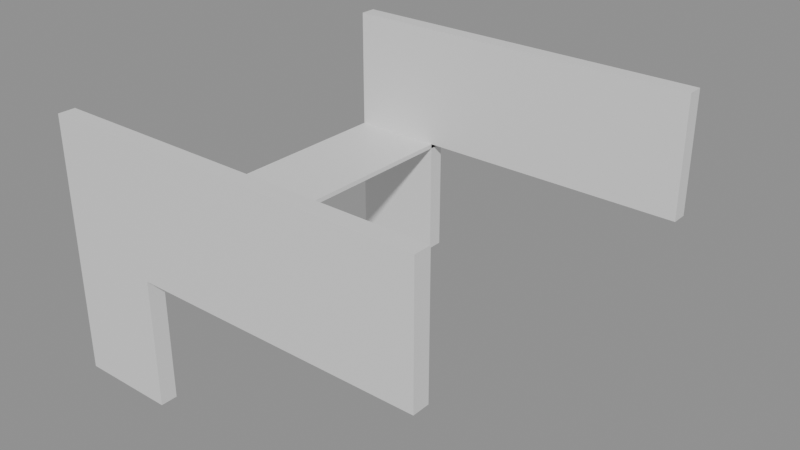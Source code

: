 # Source: building_lego.blend  (saved by Blender 5.0.119; exported with 4.5.12 LTS)
import bpy
from mathutils import Matrix  # noqa: F401  (used for matrix-valued properties, if any)

bpy.ops.wm.read_factory_settings(use_empty=True)
scene = bpy.context.scene
scene.name = 'Scene'

# ---- collections
col_01_paredes_externas = bpy.data.collections.new('01_Paredes_Externas'); scene.collection.children.link(col_01_paredes_externas)
col_03_pisos_escadas = bpy.data.collections.new('03_Pisos_Escadas'); scene.collection.children.link(col_03_pisos_escadas)

# ---- materials (node trees are filled in below, after node groups)
mat_mat_parede_externa = bpy.data.materials.new('Mat_Parede_Externa')
mat_mat_pisos = bpy.data.materials.new('Mat_Pisos')

# ---- material node trees
mat_mat_parede_externa.use_nodes = True; mat_mat_parede_externa.node_tree.nodes.clear()
_N = mat_mat_parede_externa.node_tree.nodes; _L = mat_mat_parede_externa.node_tree.links
n0 = _N.new('ShaderNodeBsdfPrincipled'); n0.name = 'BSDF - Pré-fundamentado'; n0.location = (-200, 100)
n1 = _N.new('ShaderNodeOutputMaterial'); n1.name = 'Saída de material'; n1.location = (200, 100)
_L.new(n0.outputs[0], n1.inputs[0])
n1.is_active_output = True
mat_mat_pisos.use_nodes = True; mat_mat_pisos.node_tree.nodes.clear()
_N = mat_mat_pisos.node_tree.nodes; _L = mat_mat_pisos.node_tree.links
n0 = _N.new('ShaderNodeBsdfPrincipled'); n0.name = 'BSDF - Pré-fundamentado'; n0.location = (-200, 100)
n1 = _N.new('ShaderNodeOutputMaterial'); n1.name = 'Saída de material'; n1.location = (200, 100)
_L.new(n0.outputs[0], n1.inputs[0])
n1.is_active_output = True

# ---- meshes
me_bloco_dungeon_wall_4768_4143_z0 = bpy.data.meshes.new('Bloco_dungeon_wall_4768_4143_z0')
me_bloco_dungeon_wall_4768_4143_z0.from_pydata([(-0.5, -0.175, -1.32), (0.5, -0.175, -1.32), (0.5, 0.175, -1.32), (-0.5, 0.175, -1.32), (-0.5, -0.175, 1.32), (0.5, -0.175, 1.32), (0.5, 0.175, 1.32), (-0.5, 0.175, 1.32)], [], [(0, 1, 2, 3), (4, 7, 6, 5), (0, 4, 5, 1), (2, 6, 7, 3), (0, 3, 7, 4), (1, 5, 6, 2)])
me_bloco_dungeon_wall_4768_4143_z0.materials.append(mat_mat_parede_externa)
me_bloco_dungeon_wall_4768_4143_z0.update()
me_bloco_dungeon_wall_4768_4143_z22 = bpy.data.meshes.new('Bloco_dungeon_wall_4768_4143_z22')
me_bloco_dungeon_wall_4768_4143_z22.from_pydata([(-0.5, -0.175, -1.32), (0.5, -0.175, -1.32), (0.5, 0.175, -1.32), (-0.5, 0.175, -1.32), (-0.5, -0.175, 1.32), (0.5, -0.175, 1.32), (0.5, 0.175, 1.32), (-0.5, 0.175, 1.32)], [], [(0, 1, 2, 3), (4, 7, 6, 5), (0, 4, 5, 1), (2, 6, 7, 3), (0, 3, 7, 4), (1, 5, 6, 2)])
me_bloco_dungeon_wall_4768_4143_z22.materials.append(mat_mat_parede_externa)
me_bloco_dungeon_wall_4768_4143_z22.update()
me_bloco_dungeon_wall_4769_4143_z0 = bpy.data.meshes.new('Bloco_dungeon_wall_4769_4143_z0')
me_bloco_dungeon_wall_4769_4143_z0.from_pydata([(-0.5, -0.175, -1.32), (0.5, -0.175, -1.32), (0.5, 0.175, -1.32), (-0.5, 0.175, -1.32), (-0.5, -0.175, 1.32), (0.5, -0.175, 1.32), (0.5, 0.175, 1.32), (-0.5, 0.175, 1.32)], [], [(0, 1, 2, 3), (4, 7, 6, 5), (0, 4, 5, 1), (2, 6, 7, 3), (0, 3, 7, 4), (1, 5, 6, 2)])
me_bloco_dungeon_wall_4769_4143_z0.materials.append(mat_mat_parede_externa)
me_bloco_dungeon_wall_4769_4143_z0.update()
me_bloco_dungeon_wall_4769_4143_z22 = bpy.data.meshes.new('Bloco_dungeon_wall_4769_4143_z22')
me_bloco_dungeon_wall_4769_4143_z22.from_pydata([(-0.5, -0.175, -1.32), (0.5, -0.175, -1.32), (0.5, 0.175, -1.32), (-0.5, 0.175, -1.32), (-0.5, -0.175, 1.32), (0.5, -0.175, 1.32), (0.5, 0.175, 1.32), (-0.5, 0.175, 1.32)], [], [(0, 1, 2, 3), (4, 7, 6, 5), (0, 4, 5, 1), (2, 6, 7, 3), (0, 3, 7, 4), (1, 5, 6, 2)])
me_bloco_dungeon_wall_4769_4143_z22.materials.append(mat_mat_parede_externa)
me_bloco_dungeon_wall_4769_4143_z22.update()
me_bloco_dungeon_wall_4770_4143_z22 = bpy.data.meshes.new('Bloco_dungeon_wall_4770_4143_z22')
me_bloco_dungeon_wall_4770_4143_z22.from_pydata([(-0.5, -0.175, -1.32), (0.5, -0.175, -1.32), (0.5, 0.175, -1.32), (-0.5, 0.175, -1.32), (-0.5, -0.175, 1.32), (0.5, -0.175, 1.32), (0.5, 0.175, 1.32), (-0.5, 0.175, 1.32)], [], [(0, 1, 2, 3), (4, 7, 6, 5), (0, 4, 5, 1), (2, 6, 7, 3), (0, 3, 7, 4), (1, 5, 6, 2)])
me_bloco_dungeon_wall_4770_4143_z22.materials.append(mat_mat_parede_externa)
me_bloco_dungeon_wall_4770_4143_z22.update()
me_bloco_dungeon_wall_4771_4143_z22 = bpy.data.meshes.new('Bloco_dungeon_wall_4771_4143_z22')
me_bloco_dungeon_wall_4771_4143_z22.from_pydata([(-0.5, -0.175, -1.32), (0.5, -0.175, -1.32), (0.5, 0.175, -1.32), (-0.5, 0.175, -1.32), (-0.5, -0.175, 1.32), (0.5, -0.175, 1.32), (0.5, 0.175, 1.32), (-0.5, 0.175, 1.32)], [], [(0, 1, 2, 3), (4, 7, 6, 5), (0, 4, 5, 1), (2, 6, 7, 3), (0, 3, 7, 4), (1, 5, 6, 2)])
me_bloco_dungeon_wall_4771_4143_z22.materials.append(mat_mat_parede_externa)
me_bloco_dungeon_wall_4771_4143_z22.update()
me_bloco_dungeon_wall_4772_4143_z22 = bpy.data.meshes.new('Bloco_dungeon_wall_4772_4143_z22')
me_bloco_dungeon_wall_4772_4143_z22.from_pydata([(-0.5, -0.175, -1.32), (0.5, -0.175, -1.32), (0.5, 0.175, -1.32), (-0.5, 0.175, -1.32), (-0.5, -0.175, 1.32), (0.5, -0.175, 1.32), (0.5, 0.175, 1.32), (-0.5, 0.175, 1.32)], [], [(0, 1, 2, 3), (4, 7, 6, 5), (0, 4, 5, 1), (2, 6, 7, 3), (0, 3, 7, 4), (1, 5, 6, 2)])
me_bloco_dungeon_wall_4772_4143_z22.materials.append(mat_mat_parede_externa)
me_bloco_dungeon_wall_4772_4143_z22.update()
me_bloco_dungeon_wall_4773_4143_z22 = bpy.data.meshes.new('Bloco_dungeon_wall_4773_4143_z22')
me_bloco_dungeon_wall_4773_4143_z22.from_pydata([(-0.5, -0.175, -1.32), (0.5, -0.175, -1.32), (0.5, 0.175, -1.32), (-0.5, 0.175, -1.32), (-0.5, -0.175, 1.32), (0.5, -0.175, 1.32), (0.5, 0.175, 1.32), (-0.5, 0.175, 1.32)], [], [(0, 1, 2, 3), (4, 7, 6, 5), (0, 4, 5, 1), (2, 6, 7, 3), (0, 3, 7, 4), (1, 5, 6, 2)])
me_bloco_dungeon_wall_4773_4143_z22.materials.append(mat_mat_parede_externa)
me_bloco_dungeon_wall_4773_4143_z22.update()
me_bloco_dungeon_wall_4774_4143_z22 = bpy.data.meshes.new('Bloco_dungeon_wall_4774_4143_z22')
me_bloco_dungeon_wall_4774_4143_z22.from_pydata([(-0.5, -0.175, -1.32), (0.5, -0.175, -1.32), (0.5, 0.175, -1.32), (-0.5, 0.175, -1.32), (-0.5, -0.175, 1.32), (0.5, -0.175, 1.32), (0.5, 0.175, 1.32), (-0.5, 0.175, 1.32)], [], [(0, 1, 2, 3), (4, 7, 6, 5), (0, 4, 5, 1), (2, 6, 7, 3), (0, 3, 7, 4), (1, 5, 6, 2)])
me_bloco_dungeon_wall_4774_4143_z22.materials.append(mat_mat_parede_externa)
me_bloco_dungeon_wall_4774_4143_z22.update()
me_bloco_dungeon_wall_4775_4143_z22 = bpy.data.meshes.new('Bloco_dungeon_wall_4775_4143_z22')
me_bloco_dungeon_wall_4775_4143_z22.from_pydata([(-0.5, -0.175, -1.32), (0.5, -0.175, -1.32), (0.5, 0.175, -1.32), (-0.5, 0.175, -1.32), (-0.5, -0.175, 1.32), (0.5, -0.175, 1.32), (0.5, 0.175, 1.32), (-0.5, 0.175, 1.32)], [], [(0, 1, 2, 3), (4, 7, 6, 5), (0, 4, 5, 1), (2, 6, 7, 3), (0, 3, 7, 4), (1, 5, 6, 2)])
me_bloco_dungeon_wall_4775_4143_z22.materials.append(mat_mat_parede_externa)
me_bloco_dungeon_wall_4775_4143_z22.update()
me_bloco_dungeon_wall_4768_4151_z0 = bpy.data.meshes.new('Bloco_dungeon_wall_4768_4151_z0')
me_bloco_dungeon_wall_4768_4151_z0.from_pydata([(-0.5, -0.175, -1.32), (0.5, -0.175, -1.32), (0.5, 0.175, -1.32), (-0.5, 0.175, -1.32), (-0.5, -0.175, 1.32), (0.5, -0.175, 1.32), (0.5, 0.175, 1.32), (-0.5, 0.175, 1.32)], [], [(0, 1, 2, 3), (4, 7, 6, 5), (0, 4, 5, 1), (2, 6, 7, 3), (0, 3, 7, 4), (1, 5, 6, 2)])
me_bloco_dungeon_wall_4768_4151_z0.materials.append(mat_mat_parede_externa)
me_bloco_dungeon_wall_4768_4151_z0.update()
me_bloco_dungeon_wall_4768_4151_z22 = bpy.data.meshes.new('Bloco_dungeon_wall_4768_4151_z22')
me_bloco_dungeon_wall_4768_4151_z22.from_pydata([(-0.5, -0.175, -1.32), (0.5, -0.175, -1.32), (0.5, 0.175, -1.32), (-0.5, 0.175, -1.32), (-0.5, -0.175, 1.32), (0.5, -0.175, 1.32), (0.5, 0.175, 1.32), (-0.5, 0.175, 1.32)], [], [(0, 1, 2, 3), (4, 7, 6, 5), (0, 4, 5, 1), (2, 6, 7, 3), (0, 3, 7, 4), (1, 5, 6, 2)])
me_bloco_dungeon_wall_4768_4151_z22.materials.append(mat_mat_parede_externa)
me_bloco_dungeon_wall_4768_4151_z22.update()
me_bloco_dungeon_wall_4769_4151_z0 = bpy.data.meshes.new('Bloco_dungeon_wall_4769_4151_z0')
me_bloco_dungeon_wall_4769_4151_z0.from_pydata([(-0.5, -0.175, -1.32), (0.5, -0.175, -1.32), (0.5, 0.175, -1.32), (-0.5, 0.175, -1.32), (-0.5, -0.175, 1.32), (0.5, -0.175, 1.32), (0.5, 0.175, 1.32), (-0.5, 0.175, 1.32)], [], [(0, 1, 2, 3), (4, 7, 6, 5), (0, 4, 5, 1), (2, 6, 7, 3), (0, 3, 7, 4), (1, 5, 6, 2)])
me_bloco_dungeon_wall_4769_4151_z0.materials.append(mat_mat_parede_externa)
me_bloco_dungeon_wall_4769_4151_z0.update()
me_bloco_dungeon_wall_4769_4151_z22 = bpy.data.meshes.new('Bloco_dungeon_wall_4769_4151_z22')
me_bloco_dungeon_wall_4769_4151_z22.from_pydata([(-0.5, -0.175, -1.32), (0.5, -0.175, -1.32), (0.5, 0.175, -1.32), (-0.5, 0.175, -1.32), (-0.5, -0.175, 1.32), (0.5, -0.175, 1.32), (0.5, 0.175, 1.32), (-0.5, 0.175, 1.32)], [], [(0, 1, 2, 3), (4, 7, 6, 5), (0, 4, 5, 1), (2, 6, 7, 3), (0, 3, 7, 4), (1, 5, 6, 2)])
me_bloco_dungeon_wall_4769_4151_z22.materials.append(mat_mat_parede_externa)
me_bloco_dungeon_wall_4769_4151_z22.update()
me_bloco_dungeon_wall_4770_4151_z22 = bpy.data.meshes.new('Bloco_dungeon_wall_4770_4151_z22')
me_bloco_dungeon_wall_4770_4151_z22.from_pydata([(-0.5, -0.175, -1.32), (0.5, -0.175, -1.32), (0.5, 0.175, -1.32), (-0.5, 0.175, -1.32), (-0.5, -0.175, 1.32), (0.5, -0.175, 1.32), (0.5, 0.175, 1.32), (-0.5, 0.175, 1.32)], [], [(0, 1, 2, 3), (4, 7, 6, 5), (0, 4, 5, 1), (2, 6, 7, 3), (0, 3, 7, 4), (1, 5, 6, 2)])
me_bloco_dungeon_wall_4770_4151_z22.materials.append(mat_mat_parede_externa)
me_bloco_dungeon_wall_4770_4151_z22.update()
me_bloco_dungeon_wall_4771_4151_z22 = bpy.data.meshes.new('Bloco_dungeon_wall_4771_4151_z22')
me_bloco_dungeon_wall_4771_4151_z22.from_pydata([(-0.5, -0.175, -1.32), (0.5, -0.175, -1.32), (0.5, 0.175, -1.32), (-0.5, 0.175, -1.32), (-0.5, -0.175, 1.32), (0.5, -0.175, 1.32), (0.5, 0.175, 1.32), (-0.5, 0.175, 1.32)], [], [(0, 1, 2, 3), (4, 7, 6, 5), (0, 4, 5, 1), (2, 6, 7, 3), (0, 3, 7, 4), (1, 5, 6, 2)])
me_bloco_dungeon_wall_4771_4151_z22.materials.append(mat_mat_parede_externa)
me_bloco_dungeon_wall_4771_4151_z22.update()
me_bloco_dungeon_wall_4772_4151_z22 = bpy.data.meshes.new('Bloco_dungeon_wall_4772_4151_z22')
me_bloco_dungeon_wall_4772_4151_z22.from_pydata([(-0.5, -0.175, -1.32), (0.5, -0.175, -1.32), (0.5, 0.175, -1.32), (-0.5, 0.175, -1.32), (-0.5, -0.175, 1.32), (0.5, -0.175, 1.32), (0.5, 0.175, 1.32), (-0.5, 0.175, 1.32)], [], [(0, 1, 2, 3), (4, 7, 6, 5), (0, 4, 5, 1), (2, 6, 7, 3), (0, 3, 7, 4), (1, 5, 6, 2)])
me_bloco_dungeon_wall_4772_4151_z22.materials.append(mat_mat_parede_externa)
me_bloco_dungeon_wall_4772_4151_z22.update()
me_bloco_dungeon_wall_4773_4151_z22 = bpy.data.meshes.new('Bloco_dungeon_wall_4773_4151_z22')
me_bloco_dungeon_wall_4773_4151_z22.from_pydata([(-0.5, -0.175, -1.32), (0.5, -0.175, -1.32), (0.5, 0.175, -1.32), (-0.5, 0.175, -1.32), (-0.5, -0.175, 1.32), (0.5, -0.175, 1.32), (0.5, 0.175, 1.32), (-0.5, 0.175, 1.32)], [], [(0, 1, 2, 3), (4, 7, 6, 5), (0, 4, 5, 1), (2, 6, 7, 3), (0, 3, 7, 4), (1, 5, 6, 2)])
me_bloco_dungeon_wall_4773_4151_z22.materials.append(mat_mat_parede_externa)
me_bloco_dungeon_wall_4773_4151_z22.update()
me_bloco_dungeon_wall_4774_4151_z22 = bpy.data.meshes.new('Bloco_dungeon_wall_4774_4151_z22')
me_bloco_dungeon_wall_4774_4151_z22.from_pydata([(-0.5, -0.175, -1.32), (0.5, -0.175, -1.32), (0.5, 0.175, -1.32), (-0.5, 0.175, -1.32), (-0.5, -0.175, 1.32), (0.5, -0.175, 1.32), (0.5, 0.175, 1.32), (-0.5, 0.175, 1.32)], [], [(0, 1, 2, 3), (4, 7, 6, 5), (0, 4, 5, 1), (2, 6, 7, 3), (0, 3, 7, 4), (1, 5, 6, 2)])
me_bloco_dungeon_wall_4774_4151_z22.materials.append(mat_mat_parede_externa)
me_bloco_dungeon_wall_4774_4151_z22.update()
me_bloco_dungeon_wall_4775_4151_z22 = bpy.data.meshes.new('Bloco_dungeon_wall_4775_4151_z22')
me_bloco_dungeon_wall_4775_4151_z22.from_pydata([(-0.5, -0.175, -1.32), (0.5, -0.175, -1.32), (0.5, 0.175, -1.32), (-0.5, 0.175, -1.32), (-0.5, -0.175, 1.32), (0.5, -0.175, 1.32), (0.5, 0.175, 1.32), (-0.5, 0.175, 1.32)], [], [(0, 1, 2, 3), (4, 7, 6, 5), (0, 4, 5, 1), (2, 6, 7, 3), (0, 3, 7, 4), (1, 5, 6, 2)])
me_bloco_dungeon_wall_4775_4151_z22.materials.append(mat_mat_parede_externa)
me_bloco_dungeon_wall_4775_4151_z22.update()
me_piso_cave_floor_4768_4144_z22 = bpy.data.meshes.new('Piso_cave_floor_4768_4144_z22')
me_piso_cave_floor_4768_4144_z22.from_pydata([(-0.5, -0.5, -0.05), (0.5, -0.5, -0.05), (0.5, 0.5, -0.05), (-0.5, 0.5, -0.05), (-0.5, -0.5, 0.05), (0.5, -0.5, 0.05), (0.5, 0.5, 0.05), (-0.5, 0.5, 0.05)], [], [(0, 1, 2, 3), (4, 7, 6, 5), (0, 4, 5, 1), (2, 6, 7, 3), (0, 3, 7, 4), (1, 5, 6, 2)])
me_piso_cave_floor_4768_4144_z22.materials.append(mat_mat_pisos)
me_piso_cave_floor_4768_4144_z22.update()
me_piso_cave_floor_4769_4144_z22 = bpy.data.meshes.new('Piso_cave_floor_4769_4144_z22')
me_piso_cave_floor_4769_4144_z22.from_pydata([(-0.5, -0.5, -0.05), (0.5, -0.5, -0.05), (0.5, 0.5, -0.05), (-0.5, 0.5, -0.05), (-0.5, -0.5, 0.05), (0.5, -0.5, 0.05), (0.5, 0.5, 0.05), (-0.5, 0.5, 0.05)], [], [(0, 1, 2, 3), (4, 7, 6, 5), (0, 4, 5, 1), (2, 6, 7, 3), (0, 3, 7, 4), (1, 5, 6, 2)])
me_piso_cave_floor_4769_4144_z22.materials.append(mat_mat_pisos)
me_piso_cave_floor_4769_4144_z22.update()
me_piso_cave_floor_4768_4145_z22 = bpy.data.meshes.new('Piso_cave_floor_4768_4145_z22')
me_piso_cave_floor_4768_4145_z22.from_pydata([(-0.5, -0.5, -0.05), (0.5, -0.5, -0.05), (0.5, 0.5, -0.05), (-0.5, 0.5, -0.05), (-0.5, -0.5, 0.05), (0.5, -0.5, 0.05), (0.5, 0.5, 0.05), (-0.5, 0.5, 0.05)], [], [(0, 1, 2, 3), (4, 7, 6, 5), (0, 4, 5, 1), (2, 6, 7, 3), (0, 3, 7, 4), (1, 5, 6, 2)])
me_piso_cave_floor_4768_4145_z22.materials.append(mat_mat_pisos)
me_piso_cave_floor_4768_4145_z22.update()
me_piso_cave_floor_4769_4145_z22 = bpy.data.meshes.new('Piso_cave_floor_4769_4145_z22')
me_piso_cave_floor_4769_4145_z22.from_pydata([(-0.5, -0.5, -0.05), (0.5, -0.5, -0.05), (0.5, 0.5, -0.05), (-0.5, 0.5, -0.05), (-0.5, -0.5, 0.05), (0.5, -0.5, 0.05), (0.5, 0.5, 0.05), (-0.5, 0.5, 0.05)], [], [(0, 1, 2, 3), (4, 7, 6, 5), (0, 4, 5, 1), (2, 6, 7, 3), (0, 3, 7, 4), (1, 5, 6, 2)])
me_piso_cave_floor_4769_4145_z22.materials.append(mat_mat_pisos)
me_piso_cave_floor_4769_4145_z22.update()
me_piso_cave_floor_4768_4146_z22 = bpy.data.meshes.new('Piso_cave_floor_4768_4146_z22')
me_piso_cave_floor_4768_4146_z22.from_pydata([(-0.5, -0.5, -0.05), (0.5, -0.5, -0.05), (0.5, 0.5, -0.05), (-0.5, 0.5, -0.05), (-0.5, -0.5, 0.05), (0.5, -0.5, 0.05), (0.5, 0.5, 0.05), (-0.5, 0.5, 0.05)], [], [(0, 1, 2, 3), (4, 7, 6, 5), (0, 4, 5, 1), (2, 6, 7, 3), (0, 3, 7, 4), (1, 5, 6, 2)])
me_piso_cave_floor_4768_4146_z22.materials.append(mat_mat_pisos)
me_piso_cave_floor_4768_4146_z22.update()
me_piso_cave_floor_4769_4146_z22 = bpy.data.meshes.new('Piso_cave_floor_4769_4146_z22')
me_piso_cave_floor_4769_4146_z22.from_pydata([(-0.5, -0.5, -0.05), (0.5, -0.5, -0.05), (0.5, 0.5, -0.05), (-0.5, 0.5, -0.05), (-0.5, -0.5, 0.05), (0.5, -0.5, 0.05), (0.5, 0.5, 0.05), (-0.5, 0.5, 0.05)], [], [(0, 1, 2, 3), (4, 7, 6, 5), (0, 4, 5, 1), (2, 6, 7, 3), (0, 3, 7, 4), (1, 5, 6, 2)])
me_piso_cave_floor_4769_4146_z22.materials.append(mat_mat_pisos)
me_piso_cave_floor_4769_4146_z22.update()
me_piso_cave_floor_4768_4147_z22 = bpy.data.meshes.new('Piso_cave_floor_4768_4147_z22')
me_piso_cave_floor_4768_4147_z22.from_pydata([(-0.5, -0.5, -0.05), (0.5, -0.5, -0.05), (0.5, 0.5, -0.05), (-0.5, 0.5, -0.05), (-0.5, -0.5, 0.05), (0.5, -0.5, 0.05), (0.5, 0.5, 0.05), (-0.5, 0.5, 0.05)], [], [(0, 1, 2, 3), (4, 7, 6, 5), (0, 4, 5, 1), (2, 6, 7, 3), (0, 3, 7, 4), (1, 5, 6, 2)])
me_piso_cave_floor_4768_4147_z22.materials.append(mat_mat_pisos)
me_piso_cave_floor_4768_4147_z22.update()
me_piso_cave_floor_4769_4147_z22 = bpy.data.meshes.new('Piso_cave_floor_4769_4147_z22')
me_piso_cave_floor_4769_4147_z22.from_pydata([(-0.5, -0.5, -0.05), (0.5, -0.5, -0.05), (0.5, 0.5, -0.05), (-0.5, 0.5, -0.05), (-0.5, -0.5, 0.05), (0.5, -0.5, 0.05), (0.5, 0.5, 0.05), (-0.5, 0.5, 0.05)], [], [(0, 1, 2, 3), (4, 7, 6, 5), (0, 4, 5, 1), (2, 6, 7, 3), (0, 3, 7, 4), (1, 5, 6, 2)])
me_piso_cave_floor_4769_4147_z22.materials.append(mat_mat_pisos)
me_piso_cave_floor_4769_4147_z22.update()
me_piso_cave_floor_4768_4148_z22 = bpy.data.meshes.new('Piso_cave_floor_4768_4148_z22')
me_piso_cave_floor_4768_4148_z22.from_pydata([(-0.5, -0.5, -0.05), (0.5, -0.5, -0.05), (0.5, 0.5, -0.05), (-0.5, 0.5, -0.05), (-0.5, -0.5, 0.05), (0.5, -0.5, 0.05), (0.5, 0.5, 0.05), (-0.5, 0.5, 0.05)], [], [(0, 1, 2, 3), (4, 7, 6, 5), (0, 4, 5, 1), (2, 6, 7, 3), (0, 3, 7, 4), (1, 5, 6, 2)])
me_piso_cave_floor_4768_4148_z22.materials.append(mat_mat_pisos)
me_piso_cave_floor_4768_4148_z22.update()
me_piso_cave_floor_4769_4148_z22 = bpy.data.meshes.new('Piso_cave_floor_4769_4148_z22')
me_piso_cave_floor_4769_4148_z22.from_pydata([(-0.5, -0.5, -0.05), (0.5, -0.5, -0.05), (0.5, 0.5, -0.05), (-0.5, 0.5, -0.05), (-0.5, -0.5, 0.05), (0.5, -0.5, 0.05), (0.5, 0.5, 0.05), (-0.5, 0.5, 0.05)], [], [(0, 1, 2, 3), (4, 7, 6, 5), (0, 4, 5, 1), (2, 6, 7, 3), (0, 3, 7, 4), (1, 5, 6, 2)])
me_piso_cave_floor_4769_4148_z22.materials.append(mat_mat_pisos)
me_piso_cave_floor_4769_4148_z22.update()
me_piso_cave_floor_4768_4149_z22 = bpy.data.meshes.new('Piso_cave_floor_4768_4149_z22')
me_piso_cave_floor_4768_4149_z22.from_pydata([(-0.5, -0.5, -0.05), (0.5, -0.5, -0.05), (0.5, 0.5, -0.05), (-0.5, 0.5, -0.05), (-0.5, -0.5, 0.05), (0.5, -0.5, 0.05), (0.5, 0.5, 0.05), (-0.5, 0.5, 0.05)], [], [(0, 1, 2, 3), (4, 7, 6, 5), (0, 4, 5, 1), (2, 6, 7, 3), (0, 3, 7, 4), (1, 5, 6, 2)])
me_piso_cave_floor_4768_4149_z22.materials.append(mat_mat_pisos)
me_piso_cave_floor_4768_4149_z22.update()
me_piso_cave_floor_4769_4149_z22 = bpy.data.meshes.new('Piso_cave_floor_4769_4149_z22')
me_piso_cave_floor_4769_4149_z22.from_pydata([(-0.5, -0.5, -0.05), (0.5, -0.5, -0.05), (0.5, 0.5, -0.05), (-0.5, 0.5, -0.05), (-0.5, -0.5, 0.05), (0.5, -0.5, 0.05), (0.5, 0.5, 0.05), (-0.5, 0.5, 0.05)], [], [(0, 1, 2, 3), (4, 7, 6, 5), (0, 4, 5, 1), (2, 6, 7, 3), (0, 3, 7, 4), (1, 5, 6, 2)])
me_piso_cave_floor_4769_4149_z22.materials.append(mat_mat_pisos)
me_piso_cave_floor_4769_4149_z22.update()
me_piso_cave_floor_4768_4150_z22 = bpy.data.meshes.new('Piso_cave_floor_4768_4150_z22')
me_piso_cave_floor_4768_4150_z22.from_pydata([(-0.5, -0.5, -0.05), (0.5, -0.5, -0.05), (0.5, 0.5, -0.05), (-0.5, 0.5, -0.05), (-0.5, -0.5, 0.05), (0.5, -0.5, 0.05), (0.5, 0.5, 0.05), (-0.5, 0.5, 0.05)], [], [(0, 1, 2, 3), (4, 7, 6, 5), (0, 4, 5, 1), (2, 6, 7, 3), (0, 3, 7, 4), (1, 5, 6, 2)])
me_piso_cave_floor_4768_4150_z22.materials.append(mat_mat_pisos)
me_piso_cave_floor_4768_4150_z22.update()
me_piso_cave_floor_4769_4150_z22 = bpy.data.meshes.new('Piso_cave_floor_4769_4150_z22')
me_piso_cave_floor_4769_4150_z22.from_pydata([(-0.5, -0.5, -0.05), (0.5, -0.5, -0.05), (0.5, 0.5, -0.05), (-0.5, 0.5, -0.05), (-0.5, -0.5, 0.05), (0.5, -0.5, 0.05), (0.5, 0.5, 0.05), (-0.5, 0.5, 0.05)], [], [(0, 1, 2, 3), (4, 7, 6, 5), (0, 4, 5, 1), (2, 6, 7, 3), (0, 3, 7, 4), (1, 5, 6, 2)])
me_piso_cave_floor_4769_4150_z22.materials.append(mat_mat_pisos)
me_piso_cave_floor_4769_4150_z22.update()
me_piso_cave_floor_4768_4151_z22 = bpy.data.meshes.new('Piso_cave_floor_4768_4151_z22')
me_piso_cave_floor_4768_4151_z22.from_pydata([(-0.5, -0.5, -0.05), (0.5, -0.5, -0.05), (0.5, 0.5, -0.05), (-0.5, 0.5, -0.05), (-0.5, -0.5, 0.05), (0.5, -0.5, 0.05), (0.5, 0.5, 0.05), (-0.5, 0.5, 0.05)], [], [(0, 1, 2, 3), (4, 7, 6, 5), (0, 4, 5, 1), (2, 6, 7, 3), (0, 3, 7, 4), (1, 5, 6, 2)])
me_piso_cave_floor_4768_4151_z22.materials.append(mat_mat_pisos)
me_piso_cave_floor_4768_4151_z22.update()
me_piso_cave_floor_4769_4151_z22 = bpy.data.meshes.new('Piso_cave_floor_4769_4151_z22')
me_piso_cave_floor_4769_4151_z22.from_pydata([(-0.5, -0.5, -0.05), (0.5, -0.5, -0.05), (0.5, 0.5, -0.05), (-0.5, 0.5, -0.05), (-0.5, -0.5, 0.05), (0.5, -0.5, 0.05), (0.5, 0.5, 0.05), (-0.5, 0.5, 0.05)], [], [(0, 1, 2, 3), (4, 7, 6, 5), (0, 4, 5, 1), (2, 6, 7, 3), (0, 3, 7, 4), (1, 5, 6, 2)])
me_piso_cave_floor_4769_4151_z22.materials.append(mat_mat_pisos)
me_piso_cave_floor_4769_4151_z22.update()

# ---- objects
ob_parede_externa_norte_y4143_x4768_4775 = bpy.data.objects.new('Parede_Externa_Norte_Y4143_X4768_4775', None)
ob_bloco_dungeon_wall_4768_4143_z0 = bpy.data.objects.new('Bloco_dungeon_wall_4768_4143_z0', me_bloco_dungeon_wall_4768_4143_z0)
ob_bloco_dungeon_wall_4768_4143_z22 = bpy.data.objects.new('Bloco_dungeon_wall_4768_4143_z22', me_bloco_dungeon_wall_4768_4143_z22)
ob_bloco_dungeon_wall_4769_4143_z0 = bpy.data.objects.new('Bloco_dungeon_wall_4769_4143_z0', me_bloco_dungeon_wall_4769_4143_z0)
ob_bloco_dungeon_wall_4769_4143_z22 = bpy.data.objects.new('Bloco_dungeon_wall_4769_4143_z22', me_bloco_dungeon_wall_4769_4143_z22)
ob_bloco_dungeon_wall_4770_4143_z22 = bpy.data.objects.new('Bloco_dungeon_wall_4770_4143_z22', me_bloco_dungeon_wall_4770_4143_z22)
ob_bloco_dungeon_wall_4771_4143_z22 = bpy.data.objects.new('Bloco_dungeon_wall_4771_4143_z22', me_bloco_dungeon_wall_4771_4143_z22)
ob_bloco_dungeon_wall_4772_4143_z22 = bpy.data.objects.new('Bloco_dungeon_wall_4772_4143_z22', me_bloco_dungeon_wall_4772_4143_z22)
ob_bloco_dungeon_wall_4773_4143_z22 = bpy.data.objects.new('Bloco_dungeon_wall_4773_4143_z22', me_bloco_dungeon_wall_4773_4143_z22)
ob_bloco_dungeon_wall_4774_4143_z22 = bpy.data.objects.new('Bloco_dungeon_wall_4774_4143_z22', me_bloco_dungeon_wall_4774_4143_z22)
ob_bloco_dungeon_wall_4775_4143_z22 = bpy.data.objects.new('Bloco_dungeon_wall_4775_4143_z22', me_bloco_dungeon_wall_4775_4143_z22)
ob_parede_externa_sul_y4151_x4768_4775 = bpy.data.objects.new('Parede_Externa_Sul_Y4151_X4768_4775', None)
ob_bloco_dungeon_wall_4768_4151_z0 = bpy.data.objects.new('Bloco_dungeon_wall_4768_4151_z0', me_bloco_dungeon_wall_4768_4151_z0)
ob_bloco_dungeon_wall_4768_4151_z22 = bpy.data.objects.new('Bloco_dungeon_wall_4768_4151_z22', me_bloco_dungeon_wall_4768_4151_z22)
ob_bloco_dungeon_wall_4769_4151_z0 = bpy.data.objects.new('Bloco_dungeon_wall_4769_4151_z0', me_bloco_dungeon_wall_4769_4151_z0)
ob_bloco_dungeon_wall_4769_4151_z22 = bpy.data.objects.new('Bloco_dungeon_wall_4769_4151_z22', me_bloco_dungeon_wall_4769_4151_z22)
ob_bloco_dungeon_wall_4770_4151_z22 = bpy.data.objects.new('Bloco_dungeon_wall_4770_4151_z22', me_bloco_dungeon_wall_4770_4151_z22)
ob_bloco_dungeon_wall_4771_4151_z22 = bpy.data.objects.new('Bloco_dungeon_wall_4771_4151_z22', me_bloco_dungeon_wall_4771_4151_z22)
ob_bloco_dungeon_wall_4772_4151_z22 = bpy.data.objects.new('Bloco_dungeon_wall_4772_4151_z22', me_bloco_dungeon_wall_4772_4151_z22)
ob_bloco_dungeon_wall_4773_4151_z22 = bpy.data.objects.new('Bloco_dungeon_wall_4773_4151_z22', me_bloco_dungeon_wall_4773_4151_z22)
ob_bloco_dungeon_wall_4774_4151_z22 = bpy.data.objects.new('Bloco_dungeon_wall_4774_4151_z22', me_bloco_dungeon_wall_4774_4151_z22)
ob_bloco_dungeon_wall_4775_4151_z22 = bpy.data.objects.new('Bloco_dungeon_wall_4775_4151_z22', me_bloco_dungeon_wall_4775_4151_z22)
ob_pisos_lajes = bpy.data.objects.new('Pisos_Lajes', None)
ob_piso_cave_floor_4768_4144_z22 = bpy.data.objects.new('Piso_cave_floor_4768_4144_z22', me_piso_cave_floor_4768_4144_z22)
ob_piso_cave_floor_4769_4144_z22 = bpy.data.objects.new('Piso_cave_floor_4769_4144_z22', me_piso_cave_floor_4769_4144_z22)
ob_piso_cave_floor_4768_4145_z22 = bpy.data.objects.new('Piso_cave_floor_4768_4145_z22', me_piso_cave_floor_4768_4145_z22)
ob_piso_cave_floor_4769_4145_z22 = bpy.data.objects.new('Piso_cave_floor_4769_4145_z22', me_piso_cave_floor_4769_4145_z22)
ob_piso_cave_floor_4768_4146_z22 = bpy.data.objects.new('Piso_cave_floor_4768_4146_z22', me_piso_cave_floor_4768_4146_z22)
ob_piso_cave_floor_4769_4146_z22 = bpy.data.objects.new('Piso_cave_floor_4769_4146_z22', me_piso_cave_floor_4769_4146_z22)
ob_piso_cave_floor_4768_4147_z22 = bpy.data.objects.new('Piso_cave_floor_4768_4147_z22', me_piso_cave_floor_4768_4147_z22)
ob_piso_cave_floor_4769_4147_z22 = bpy.data.objects.new('Piso_cave_floor_4769_4147_z22', me_piso_cave_floor_4769_4147_z22)
ob_piso_cave_floor_4768_4148_z22 = bpy.data.objects.new('Piso_cave_floor_4768_4148_z22', me_piso_cave_floor_4768_4148_z22)
ob_piso_cave_floor_4769_4148_z22 = bpy.data.objects.new('Piso_cave_floor_4769_4148_z22', me_piso_cave_floor_4769_4148_z22)
ob_piso_cave_floor_4768_4149_z22 = bpy.data.objects.new('Piso_cave_floor_4768_4149_z22', me_piso_cave_floor_4768_4149_z22)
ob_piso_cave_floor_4769_4149_z22 = bpy.data.objects.new('Piso_cave_floor_4769_4149_z22', me_piso_cave_floor_4769_4149_z22)
ob_piso_cave_floor_4768_4150_z22 = bpy.data.objects.new('Piso_cave_floor_4768_4150_z22', me_piso_cave_floor_4768_4150_z22)
ob_piso_cave_floor_4769_4150_z22 = bpy.data.objects.new('Piso_cave_floor_4769_4150_z22', me_piso_cave_floor_4769_4150_z22)
ob_piso_cave_floor_4768_4151_z22 = bpy.data.objects.new('Piso_cave_floor_4768_4151_z22', me_piso_cave_floor_4768_4151_z22)
ob_piso_cave_floor_4769_4151_z22 = bpy.data.objects.new('Piso_cave_floor_4769_4151_z22', me_piso_cave_floor_4769_4151_z22)

# ---- transforms, parenting, visibility, modifiers, constraints
ob_parede_externa_norte_y4143_x4768_4775.location = (0.0, -4.0, 0.0)
ob_parede_externa_norte_y4143_x4768_4775.empty_display_type = 'CUBE'
ob_bloco_dungeon_wall_4768_4143_z0.parent = ob_parede_externa_norte_y4143_x4768_4775
ob_bloco_dungeon_wall_4768_4143_z0.matrix_parent_inverse = Matrix(((1.0, -0.0, 0.0, -0.0), (-0.0, 1.0, -0.0, 4.0), (0.0, -0.0, 1.0, -0.0), (-0.0, 0.0, -0.0, 1.0)))
ob_bloco_dungeon_wall_4768_4143_z0.location = (-3.5, -4.325, 1.32)
ob_bloco_dungeon_wall_4768_4143_z22.parent = ob_parede_externa_norte_y4143_x4768_4775
ob_bloco_dungeon_wall_4768_4143_z22.matrix_parent_inverse = Matrix(((1.0, -0.0, 0.0, -0.0), (-0.0, 1.0, -0.0, 4.0), (0.0, -0.0, 1.0, -0.0), (-0.0, 0.0, -0.0, 1.0)))
ob_bloco_dungeon_wall_4768_4143_z22.location = (-3.5, -4.325, 3.96)
ob_bloco_dungeon_wall_4769_4143_z0.parent = ob_parede_externa_norte_y4143_x4768_4775
ob_bloco_dungeon_wall_4769_4143_z0.matrix_parent_inverse = Matrix(((1.0, -0.0, 0.0, -0.0), (-0.0, 1.0, -0.0, 4.0), (0.0, -0.0, 1.0, -0.0), (-0.0, 0.0, -0.0, 1.0)))
ob_bloco_dungeon_wall_4769_4143_z0.location = (-2.5, -4.325, 1.32)
ob_bloco_dungeon_wall_4769_4143_z22.parent = ob_parede_externa_norte_y4143_x4768_4775
ob_bloco_dungeon_wall_4769_4143_z22.matrix_parent_inverse = Matrix(((1.0, -0.0, 0.0, -0.0), (-0.0, 1.0, -0.0, 4.0), (0.0, -0.0, 1.0, -0.0), (-0.0, 0.0, -0.0, 1.0)))
ob_bloco_dungeon_wall_4769_4143_z22.location = (-2.5, -4.325, 3.96)
ob_bloco_dungeon_wall_4770_4143_z22.parent = ob_parede_externa_norte_y4143_x4768_4775
ob_bloco_dungeon_wall_4770_4143_z22.matrix_parent_inverse = Matrix(((1.0, -0.0, 0.0, -0.0), (-0.0, 1.0, -0.0, 4.0), (0.0, -0.0, 1.0, -0.0), (-0.0, 0.0, -0.0, 1.0)))
ob_bloco_dungeon_wall_4770_4143_z22.location = (-1.5, -4.325, 3.96)
ob_bloco_dungeon_wall_4771_4143_z22.parent = ob_parede_externa_norte_y4143_x4768_4775
ob_bloco_dungeon_wall_4771_4143_z22.matrix_parent_inverse = Matrix(((1.0, -0.0, 0.0, -0.0), (-0.0, 1.0, -0.0, 4.0), (0.0, -0.0, 1.0, -0.0), (-0.0, 0.0, -0.0, 1.0)))
ob_bloco_dungeon_wall_4771_4143_z22.location = (-0.5, -4.325, 3.96)
ob_bloco_dungeon_wall_4772_4143_z22.parent = ob_parede_externa_norte_y4143_x4768_4775
ob_bloco_dungeon_wall_4772_4143_z22.matrix_parent_inverse = Matrix(((1.0, -0.0, 0.0, -0.0), (-0.0, 1.0, -0.0, 4.0), (0.0, -0.0, 1.0, -0.0), (-0.0, 0.0, -0.0, 1.0)))
ob_bloco_dungeon_wall_4772_4143_z22.location = (0.5, -4.325, 3.96)
ob_bloco_dungeon_wall_4773_4143_z22.parent = ob_parede_externa_norte_y4143_x4768_4775
ob_bloco_dungeon_wall_4773_4143_z22.matrix_parent_inverse = Matrix(((1.0, -0.0, 0.0, -0.0), (-0.0, 1.0, -0.0, 4.0), (0.0, -0.0, 1.0, -0.0), (-0.0, 0.0, -0.0, 1.0)))
ob_bloco_dungeon_wall_4773_4143_z22.location = (1.5, -4.325, 3.96)
ob_bloco_dungeon_wall_4774_4143_z22.parent = ob_parede_externa_norte_y4143_x4768_4775
ob_bloco_dungeon_wall_4774_4143_z22.matrix_parent_inverse = Matrix(((1.0, -0.0, 0.0, -0.0), (-0.0, 1.0, -0.0, 4.0), (0.0, -0.0, 1.0, -0.0), (-0.0, 0.0, -0.0, 1.0)))
ob_bloco_dungeon_wall_4774_4143_z22.location = (2.5, -4.325, 3.96)
ob_bloco_dungeon_wall_4775_4143_z22.parent = ob_parede_externa_norte_y4143_x4768_4775
ob_bloco_dungeon_wall_4775_4143_z22.matrix_parent_inverse = Matrix(((1.0, -0.0, 0.0, -0.0), (-0.0, 1.0, -0.0, 4.0), (0.0, -0.0, 1.0, -0.0), (-0.0, 0.0, -0.0, 1.0)))
ob_bloco_dungeon_wall_4775_4143_z22.location = (3.5, -4.325, 3.96)
ob_parede_externa_sul_y4151_x4768_4775.location = (0.0, 4.0, 0.0)
ob_parede_externa_sul_y4151_x4768_4775.empty_display_type = 'CUBE'
ob_bloco_dungeon_wall_4768_4151_z0.parent = ob_parede_externa_sul_y4151_x4768_4775
ob_bloco_dungeon_wall_4768_4151_z0.matrix_parent_inverse = Matrix(((1.0, -0.0, 0.0, -0.0), (-0.0, 1.0, -0.0, -4.0), (0.0, -0.0, 1.0, -0.0), (-0.0, 0.0, -0.0, 1.0)))
ob_bloco_dungeon_wall_4768_4151_z0.location = (-3.5, 3.675, 1.32)
ob_bloco_dungeon_wall_4768_4151_z22.parent = ob_parede_externa_sul_y4151_x4768_4775
ob_bloco_dungeon_wall_4768_4151_z22.matrix_parent_inverse = Matrix(((1.0, -0.0, 0.0, -0.0), (-0.0, 1.0, -0.0, -4.0), (0.0, -0.0, 1.0, -0.0), (-0.0, 0.0, -0.0, 1.0)))
ob_bloco_dungeon_wall_4768_4151_z22.location = (-3.5, 3.675, 3.96)
ob_bloco_dungeon_wall_4769_4151_z0.parent = ob_parede_externa_sul_y4151_x4768_4775
ob_bloco_dungeon_wall_4769_4151_z0.matrix_parent_inverse = Matrix(((1.0, -0.0, 0.0, -0.0), (-0.0, 1.0, -0.0, -4.0), (0.0, -0.0, 1.0, -0.0), (-0.0, 0.0, -0.0, 1.0)))
ob_bloco_dungeon_wall_4769_4151_z0.location = (-2.5, 3.675, 1.32)
ob_bloco_dungeon_wall_4769_4151_z22.parent = ob_parede_externa_sul_y4151_x4768_4775
ob_bloco_dungeon_wall_4769_4151_z22.matrix_parent_inverse = Matrix(((1.0, -0.0, 0.0, -0.0), (-0.0, 1.0, -0.0, -4.0), (0.0, -0.0, 1.0, -0.0), (-0.0, 0.0, -0.0, 1.0)))
ob_bloco_dungeon_wall_4769_4151_z22.location = (-2.5, 3.675, 3.96)
ob_bloco_dungeon_wall_4770_4151_z22.parent = ob_parede_externa_sul_y4151_x4768_4775
ob_bloco_dungeon_wall_4770_4151_z22.matrix_parent_inverse = Matrix(((1.0, -0.0, 0.0, -0.0), (-0.0, 1.0, -0.0, -4.0), (0.0, -0.0, 1.0, -0.0), (-0.0, 0.0, -0.0, 1.0)))
ob_bloco_dungeon_wall_4770_4151_z22.location = (-1.5, 3.675, 3.96)
ob_bloco_dungeon_wall_4771_4151_z22.parent = ob_parede_externa_sul_y4151_x4768_4775
ob_bloco_dungeon_wall_4771_4151_z22.matrix_parent_inverse = Matrix(((1.0, -0.0, 0.0, -0.0), (-0.0, 1.0, -0.0, -4.0), (0.0, -0.0, 1.0, -0.0), (-0.0, 0.0, -0.0, 1.0)))
ob_bloco_dungeon_wall_4771_4151_z22.location = (-0.5, 3.675, 3.96)
ob_bloco_dungeon_wall_4772_4151_z22.parent = ob_parede_externa_sul_y4151_x4768_4775
ob_bloco_dungeon_wall_4772_4151_z22.matrix_parent_inverse = Matrix(((1.0, -0.0, 0.0, -0.0), (-0.0, 1.0, -0.0, -4.0), (0.0, -0.0, 1.0, -0.0), (-0.0, 0.0, -0.0, 1.0)))
ob_bloco_dungeon_wall_4772_4151_z22.location = (0.5, 3.675, 3.96)
ob_bloco_dungeon_wall_4773_4151_z22.parent = ob_parede_externa_sul_y4151_x4768_4775
ob_bloco_dungeon_wall_4773_4151_z22.matrix_parent_inverse = Matrix(((1.0, -0.0, 0.0, -0.0), (-0.0, 1.0, -0.0, -4.0), (0.0, -0.0, 1.0, -0.0), (-0.0, 0.0, -0.0, 1.0)))
ob_bloco_dungeon_wall_4773_4151_z22.location = (1.5, 3.675, 3.96)
ob_bloco_dungeon_wall_4774_4151_z22.parent = ob_parede_externa_sul_y4151_x4768_4775
ob_bloco_dungeon_wall_4774_4151_z22.matrix_parent_inverse = Matrix(((1.0, -0.0, 0.0, -0.0), (-0.0, 1.0, -0.0, -4.0), (0.0, -0.0, 1.0, -0.0), (-0.0, 0.0, -0.0, 1.0)))
ob_bloco_dungeon_wall_4774_4151_z22.location = (2.5, 3.675, 3.96)
ob_bloco_dungeon_wall_4775_4151_z22.parent = ob_parede_externa_sul_y4151_x4768_4775
ob_bloco_dungeon_wall_4775_4151_z22.matrix_parent_inverse = Matrix(((1.0, -0.0, 0.0, -0.0), (-0.0, 1.0, -0.0, -4.0), (0.0, -0.0, 1.0, -0.0), (-0.0, 0.0, -0.0, 1.0)))
ob_bloco_dungeon_wall_4775_4151_z22.location = (3.5, 3.675, 3.96)
ob_pisos_lajes.location = (0.0, 0.0, 0.0)
ob_pisos_lajes.empty_display_type = 'CUBE'
ob_piso_cave_floor_4768_4144_z22.parent = ob_pisos_lajes
ob_piso_cave_floor_4768_4144_z22.location = (-3.5, -3.0, 2.59)
ob_piso_cave_floor_4769_4144_z22.parent = ob_pisos_lajes
ob_piso_cave_floor_4769_4144_z22.location = (-2.5, -3.0, 2.59)
ob_piso_cave_floor_4768_4145_z22.parent = ob_pisos_lajes
ob_piso_cave_floor_4768_4145_z22.location = (-3.5, -2.0, 2.59)
ob_piso_cave_floor_4769_4145_z22.parent = ob_pisos_lajes
ob_piso_cave_floor_4769_4145_z22.location = (-2.5, -2.0, 2.59)
ob_piso_cave_floor_4768_4146_z22.parent = ob_pisos_lajes
ob_piso_cave_floor_4768_4146_z22.location = (-3.5, -1.0, 2.59)
ob_piso_cave_floor_4769_4146_z22.parent = ob_pisos_lajes
ob_piso_cave_floor_4769_4146_z22.location = (-2.5, -1.0, 2.59)
ob_piso_cave_floor_4768_4147_z22.parent = ob_pisos_lajes
ob_piso_cave_floor_4768_4147_z22.location = (-3.5, 0.0, 2.59)
ob_piso_cave_floor_4769_4147_z22.parent = ob_pisos_lajes
ob_piso_cave_floor_4769_4147_z22.location = (-2.5, 0.0, 2.59)
ob_piso_cave_floor_4768_4148_z22.parent = ob_pisos_lajes
ob_piso_cave_floor_4768_4148_z22.location = (-3.5, 1.0, 2.59)
ob_piso_cave_floor_4769_4148_z22.parent = ob_pisos_lajes
ob_piso_cave_floor_4769_4148_z22.location = (-2.5, 1.0, 2.59)
ob_piso_cave_floor_4768_4149_z22.parent = ob_pisos_lajes
ob_piso_cave_floor_4768_4149_z22.location = (-3.5, 2.0, 2.59)
ob_piso_cave_floor_4769_4149_z22.parent = ob_pisos_lajes
ob_piso_cave_floor_4769_4149_z22.location = (-2.5, 2.0, 2.59)
ob_piso_cave_floor_4768_4150_z22.parent = ob_pisos_lajes
ob_piso_cave_floor_4768_4150_z22.location = (-3.5, 3.0, 2.59)
ob_piso_cave_floor_4769_4150_z22.parent = ob_pisos_lajes
ob_piso_cave_floor_4769_4150_z22.location = (-2.5, 3.0, 2.59)
ob_piso_cave_floor_4768_4151_z22.parent = ob_pisos_lajes
ob_piso_cave_floor_4768_4151_z22.location = (-3.5, 4.0, 2.59)
ob_piso_cave_floor_4769_4151_z22.parent = ob_pisos_lajes
ob_piso_cave_floor_4769_4151_z22.location = (-2.5, 4.0, 2.59)

# ---- collection membership
col_01_paredes_externas.objects.link(ob_parede_externa_norte_y4143_x4768_4775)
col_01_paredes_externas.objects.link(ob_bloco_dungeon_wall_4768_4143_z0)
col_01_paredes_externas.objects.link(ob_bloco_dungeon_wall_4768_4143_z22)
col_01_paredes_externas.objects.link(ob_bloco_dungeon_wall_4769_4143_z0)
col_01_paredes_externas.objects.link(ob_bloco_dungeon_wall_4769_4143_z22)
col_01_paredes_externas.objects.link(ob_bloco_dungeon_wall_4770_4143_z22)
col_01_paredes_externas.objects.link(ob_bloco_dungeon_wall_4771_4143_z22)
col_01_paredes_externas.objects.link(ob_bloco_dungeon_wall_4772_4143_z22)
col_01_paredes_externas.objects.link(ob_bloco_dungeon_wall_4773_4143_z22)
col_01_paredes_externas.objects.link(ob_bloco_dungeon_wall_4774_4143_z22)
col_01_paredes_externas.objects.link(ob_bloco_dungeon_wall_4775_4143_z22)
col_01_paredes_externas.objects.link(ob_parede_externa_sul_y4151_x4768_4775)
col_01_paredes_externas.objects.link(ob_bloco_dungeon_wall_4768_4151_z0)
col_01_paredes_externas.objects.link(ob_bloco_dungeon_wall_4768_4151_z22)
col_01_paredes_externas.objects.link(ob_bloco_dungeon_wall_4769_4151_z0)
col_01_paredes_externas.objects.link(ob_bloco_dungeon_wall_4769_4151_z22)
col_01_paredes_externas.objects.link(ob_bloco_dungeon_wall_4770_4151_z22)
col_01_paredes_externas.objects.link(ob_bloco_dungeon_wall_4771_4151_z22)
col_01_paredes_externas.objects.link(ob_bloco_dungeon_wall_4772_4151_z22)
col_01_paredes_externas.objects.link(ob_bloco_dungeon_wall_4773_4151_z22)
col_01_paredes_externas.objects.link(ob_bloco_dungeon_wall_4774_4151_z22)
col_01_paredes_externas.objects.link(ob_bloco_dungeon_wall_4775_4151_z22)
col_03_pisos_escadas.objects.link(ob_pisos_lajes)
col_03_pisos_escadas.objects.link(ob_piso_cave_floor_4768_4144_z22)
col_03_pisos_escadas.objects.link(ob_piso_cave_floor_4769_4144_z22)
col_03_pisos_escadas.objects.link(ob_piso_cave_floor_4768_4145_z22)
col_03_pisos_escadas.objects.link(ob_piso_cave_floor_4769_4145_z22)
col_03_pisos_escadas.objects.link(ob_piso_cave_floor_4768_4146_z22)
col_03_pisos_escadas.objects.link(ob_piso_cave_floor_4769_4146_z22)
col_03_pisos_escadas.objects.link(ob_piso_cave_floor_4768_4147_z22)
col_03_pisos_escadas.objects.link(ob_piso_cave_floor_4769_4147_z22)
col_03_pisos_escadas.objects.link(ob_piso_cave_floor_4768_4148_z22)
col_03_pisos_escadas.objects.link(ob_piso_cave_floor_4769_4148_z22)
col_03_pisos_escadas.objects.link(ob_piso_cave_floor_4768_4149_z22)
col_03_pisos_escadas.objects.link(ob_piso_cave_floor_4769_4149_z22)
col_03_pisos_escadas.objects.link(ob_piso_cave_floor_4768_4150_z22)
col_03_pisos_escadas.objects.link(ob_piso_cave_floor_4769_4150_z22)
col_03_pisos_escadas.objects.link(ob_piso_cave_floor_4768_4151_z22)
col_03_pisos_escadas.objects.link(ob_piso_cave_floor_4769_4151_z22)

# ---- scene / render settings (as saved in the file)
scene.frame_start = 1; scene.frame_end = 250; scene.frame_set(1)
scene.render.engine = 'BLENDER_EEVEE_NEXT'
scene.render.bake_bias = 0.0
scene.render.bake_samples = 0
scene.cycles.sampling_pattern = 'TABULATED_SOBOL'
scene.eevee.use_volume_custom_range = False
bpy.context.view_layer.update()

# ---- added for rendering (the .blend has no active camera and no usable light): camera, sun + grey world if the file has none
cam_auto = bpy.data.cameras.new('AutoCamera')
cam_auto.lens = 50.0
cam_auto.sensor_width = 36.0
cam_auto.clip_end = 1000.0
ob_auto_camera = bpy.data.objects.new('AutoCamera', cam_auto)
scene.collection.objects.link(ob_auto_camera)
ob_auto_camera.location = (12.1652, -14.5982, 12.3721)
ob_auto_camera.rotation_euler = (1.09748, -7.21219e-08, 0.694738)
scene.camera = ob_auto_camera
light_auto_sun = bpy.data.lights.new('AutoSun', 'SUN')
light_auto_sun.energy = 3.0
light_auto_sun.angle = 0.0523599
ob_auto_sun = bpy.data.objects.new('AutoSun', light_auto_sun)
scene.collection.objects.link(ob_auto_sun)
ob_auto_sun.rotation_euler = (0.872665, 0.174533, 0.523599)
if scene.world is None:
    world_auto = bpy.data.worlds.new('AutoWorld')
    world_auto.color = (0.3, 0.3, 0.3)
    scene.world = world_auto
bpy.context.view_layer.update()
